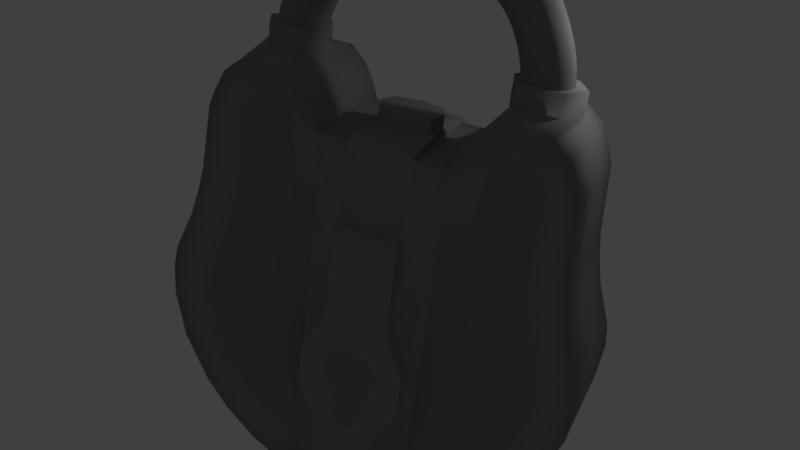 # Source: LockBronze.blend  (saved by Blender 2.79.0; exported with 4.5.12 LTS)
import bpy
from mathutils import Matrix  # noqa: F401  (used for matrix-valued properties, if any)

bpy.ops.wm.read_factory_settings(use_empty=True)
scene = bpy.context.scene
scene.name = 'Scene'

# ---- collections
col_collection_1 = bpy.data.collections.new('Collection 1'); scene.collection.children.link(col_collection_1)

# ---- materials (node trees are filled in below, after node groups)
mat_ironmaterial = bpy.data.materials.new('IronMaterial')
mat_ironmaterial.alpha_threshold = 0.0
mat_ironmaterial.use_transparent_shadow = False
mat_ironmaterial.diffuse_color = (0.2396, 0.2396, 0.2396, 1.0)
mat_ironmaterial.roughness = 0.5
mat_material = bpy.data.materials.new('Material')
mat_material.alpha_threshold = 0.0
mat_material.use_transparent_shadow = False
mat_material.roughness = 0.5
mat_material.line_color = (0.0, 0.0, 0.0, 1.0)
mat_material_001 = bpy.data.materials.new('Material.001')
mat_material_001.alpha_threshold = 0.0
mat_material_001.use_transparent_shadow = False
mat_material_001.roughness = 0.5
mat_bronze = bpy.data.materials.new('Bronze')
mat_bronze.alpha_threshold = 0.0
mat_bronze.use_transparent_shadow = False
mat_bronze.diffuse_color = (0.2883, 0.2883, 0.2883, 1.0)
mat_bronze.roughness = 0.5

# ---- material node trees
mat_material.use_nodes = True; mat_material.node_tree.nodes.clear()
_N = mat_material.node_tree.nodes; _L = mat_material.node_tree.links
n0 = _N.new('ShaderNodeOutputMaterial'); n0.name = 'Material Output'; n0.location = (300, 300)
n1 = _N.new('ShaderNodeBsdfPrincipled'); n1.name = 'Principled BSDF'; n1.location = (10, 300)
n1.width = 150
n1.subsurface_method = 'BURLEY'
n1.inputs[0].default_value = (0.5721, 0.3846, 0.08407, 1.0)
n1.inputs[1].default_value = 0.1296
n1.inputs[2].default_value = 0.0
n1.inputs[3].default_value = 1.45
n1.inputs[8].default_value = 1.0
n1.inputs[9].default_value = (1.0, 1.0, 1.0)
n1.inputs[10].default_value = 0.4
_L.new(n1.outputs[0], n0.inputs[0])
n0.is_active_output = True
mat_material_001.use_nodes = True; mat_material_001.node_tree.nodes.clear()
_N = mat_material_001.node_tree.nodes; _L = mat_material_001.node_tree.links
n0 = _N.new('ShaderNodeOutputMaterial'); n0.name = 'Material Output'; n0.location = (300, 300)
n1 = _N.new('ShaderNodeBsdfPrincipled'); n1.name = 'Principled BSDF'; n1.location = (10, 300)
n1.width = 150
n1.subsurface_method = 'BURLEY'
n1.inputs[0].default_value = (0.06778, 0.06778, 0.06778, 1.0)
n1.inputs[3].default_value = 1.45
n1.inputs[8].default_value = 1.0
n1.inputs[9].default_value = (2.3, 1.6, 2.0)
n1.inputs[10].default_value = 0.2222
_L.new(n1.outputs[0], n0.inputs[0])
n0.is_active_output = True

# ---- world
world_world = bpy.data.worlds.new('World'); scene.world = world_world
world_world.color = (0.05088, 0.05088, 0.05088)
world_world.use_sun_shadow = False
world_world.sun_shadow_jitter_overblur = 0.0
world_world.cycles.sampling_method = 'MANUAL'

# ---- cameras
cam_camera = bpy.data.cameras.new('Camera')
cam_camera.clip_end = 100.0
cam_camera.lens = 35.0
cam_camera.sensor_width = 32.0
cam_camera.sensor_height = 18.0
cam_camera.ortho_scale = 7.314
cam_camera.dof.focus_distance = 0.0
cam_camera.dof.aperture_fstop = 128.0

# ---- lights
light_lamp = bpy.data.lights.new('Lamp', 'POINT')
light_lamp.transmission_factor = 0.0
light_lamp.cutoff_distance = 30.0
light_lamp.energy = 100.0
light_lamp.shadow_buffer_clip_start = 1.001
light_lamp.shadow_soft_size = 0.1
light_lamp.shadow_maximum_resolution = 0.006
light_lamp.use_absolute_resolution = True

# ---- meshes
me_cylinder = bpy.data.meshes.new('Cylinder')
me_cylinder.from_pydata([(4.76, 0.3997, -0.1755), (5.403, 0.8154, 0.7112), (4.597, 0.3166, 0.1296), (4.761, 0.734, -0.1755), (4.973, 1.067, 0.6609), (4.599, 0.818, 0.1296), (5.051, 0.9003, -0.1755), (4.539, 0.3166, 0.6104), (5.033, 1.067, 0.1462), (5.34, 0.7323, -0.1755), (4.97, 0.06454, 0.6606), (5.466, 0.8154, 0.1626), (5.339, 0.398, -0.1755), (4.541, 0.818, 0.6106), (5.465, 0.314, 0.1626), (5.049, 0.2317, -0.1755), (5.401, 0.314, 0.711), (5.03, 0.06454, 0.146), (4.833, 0.06454, 1.077), (4.407, 0.3166, 0.997), (4.408, 0.818, 0.9973), (4.836, 1.067, 1.077), (5.262, 0.8154, 1.157), (5.26, 0.314, 1.157), (4.562, 1.067, 1.579), (4.952, 0.8154, 1.748), (4.951, 0.314, 1.747), (4.56, 0.06454, 1.577), (4.169, 0.3166, 1.408), (4.171, 0.818, 1.409), (4.176, 0.06454, 1.994), (3.819, 0.3166, 1.747), (3.82, 0.818, 1.748), (4.178, 1.067, 1.996), (4.535, 0.8154, 2.242), (4.534, 0.314, 2.241), (3.353, 0.818, 1.986), (3.6, 1.067, 2.316), (3.847, 0.8154, 2.691), (3.846, 0.314, 2.69), (3.599, 0.06454, 2.314), (3.352, 0.3166, 1.985), (2.966, 0.06454, 2.515), (2.897, 0.3166, 2.092), (2.897, 0.818, 2.094), (2.966, 1.067, 2.518), (3.036, 0.8154, 2.94), (3.036, 0.314, 2.939), (0.3117, 0.3997, -0.1755), (-0.3314, 0.8154, 0.7112), (0.4742, 0.3166, 0.1296), (0.3107, 0.734, -0.1755), (0.09889, 1.067, 0.6609), (0.4727, 0.818, 0.1296), (0.02065, 0.9003, -0.1755), (0.5321, 0.3166, 0.6104), (0.03832, 1.067, 0.1462), (-0.2684, 0.7323, -0.1755), (0.1019, 0.06454, 0.6606), (-0.3946, 0.8154, 0.1626), (-0.2674, 0.398, -0.1755), (0.5306, 0.818, 0.6106), (-0.3931, 0.314, 0.1626), (0.02264, 0.2317, -0.1755), (-0.3299, 0.314, 0.711), (0.04131, 0.06454, 0.146), (0.2389, 0.06454, 1.077), (0.6648, 0.3166, 0.997), (0.6633, 0.818, 0.9973), (0.2359, 1.067, 1.077), (-0.19, 0.8154, 1.157), (-0.1885, 0.314, 1.157), (0.5093, 1.067, 1.579), (0.1192, 0.8154, 1.748), (0.1205, 0.314, 1.747), (0.512, 0.06454, 1.577), (0.9022, 0.3166, 1.408), (0.9009, 0.818, 1.409), (0.8958, 0.06454, 1.994), (1.253, 0.3166, 1.747), (1.251, 0.818, 1.748), (0.8933, 1.067, 1.996), (0.5366, 0.8154, 2.242), (0.5378, 0.314, 2.241), (1.719, 0.818, 1.986), (1.471, 1.067, 2.316), (1.225, 0.8154, 2.691), (1.225, 0.314, 2.69), (1.473, 0.06454, 2.314), (1.719, 0.3166, 1.985), (2.106, 0.06454, 2.515), (2.175, 0.3166, 2.092), (2.175, 0.818, 2.094), (2.105, 1.067, 2.518), (2.036, 0.8154, 2.94), (2.036, 0.314, 2.939), (2.536, 0.3166, 2.1), (2.536, 0.818, 2.102), (2.536, 0.06454, 2.534), (2.536, 0.314, 2.969), (2.536, 1.067, 2.537), (2.536, 0.8154, 2.97), (4.76, 0.5668, -0.1755), (4.904, 0.3157, -0.1755), (4.647, 0.3373, -0.09926), (5.224, 1.004, 0.6903), (4.719, 0.128, 0.6313), (4.574, 0.3166, 0.4024), (4.778, 0.128, 0.1364), (4.526, 0.5675, 0.1269), (4.906, 0.8171, -0.1755), (4.648, 0.797, -0.09924), (4.721, 1.005, 0.6316), (4.576, 0.818, 0.4025), (4.78, 1.005, 0.1365), (5.195, 0.8163, -0.1755), (5.047, 1.026, -0.09511), (4.468, 0.5675, 0.6021), (5.009, 1.067, 0.4357), (5.286, 1.004, 0.1558), (5.339, 0.5651, -0.1755), (5.444, 0.7946, -0.091), (5.221, 0.1265, 0.69), (5.441, 0.8154, 0.4688), (5.538, 0.5645, 0.1653), (5.194, 0.3148, -0.1755), (5.443, 0.335, -0.09101), (5.474, 0.5645, 0.7195), (5.439, 0.314, 0.4687), (5.283, 0.1265, 0.1557), (5.044, 0.1063, -0.09514), (5.006, 0.06454, 0.4355), (4.584, 0.128, 1.03), (4.336, 0.5675, 0.9838), (4.486, 0.3166, 0.7949), (4.587, 1.005, 1.031), (4.488, 0.818, 0.7951), (5.084, 1.004, 1.124), (4.917, 1.067, 0.8616), (5.082, 0.1265, 1.124), (5.345, 0.8154, 0.9279), (5.332, 0.5645, 1.17), (5.344, 0.314, 0.9276), (4.914, 0.06454, 0.8612), (4.79, 1.004, 1.677), (5.017, 0.5645, 1.776), (4.301, 0.3166, 1.205), (4.788, 0.1265, 1.676), (4.303, 0.818, 1.206), (4.332, 0.128, 1.479), (4.72, 1.067, 1.314), (4.334, 1.005, 1.48), (5.136, 0.8154, 1.423), (4.105, 0.5675, 1.38), (5.134, 0.314, 1.422), (4.717, 0.06454, 1.314), (3.967, 0.128, 1.85), (3.76, 0.5675, 1.707), (4.009, 0.3166, 1.593), (3.97, 1.005, 1.851), (4.01, 0.818, 1.594), (4.387, 1.004, 2.139), (4.377, 1.067, 1.822), (4.384, 0.1265, 2.138), (4.742, 0.8154, 2.049), (4.594, 0.5645, 2.283), (4.741, 0.314, 2.048), (4.374, 0.06454, 1.82), (3.456, 1.005, 2.124), (3.744, 1.004, 2.508), (3.6, 0.3166, 1.876), (3.888, 0.5645, 2.745), (3.601, 0.818, 1.877), (3.743, 0.1265, 2.506), (3.931, 1.067, 2.145), (3.311, 0.5675, 1.931), (4.26, 0.8154, 2.458), (3.455, 0.128, 2.122), (4.259, 0.314, 2.457), (3.929, 0.06454, 2.143), (2.925, 0.128, 2.268), (2.885, 0.5675, 2.022), (3.107, 0.3166, 2.061), (2.926, 1.005, 2.271), (3.108, 0.818, 2.063), (3.007, 1.004, 2.764), (3.256, 1.067, 2.458), (3.007, 0.1265, 2.762), (3.403, 0.8154, 2.851), (3.047, 0.5645, 3.01), (3.402, 0.314, 2.85), (3.255, 0.06454, 2.455), (2.709, 0.3166, 2.098), (2.71, 0.818, 2.1), (2.728, 1.067, 2.532), (2.747, 0.8154, 2.963), (2.747, 0.314, 2.961), (2.728, 0.06454, 2.529), (0.3112, 0.5668, -0.1755), (0.1671, 0.3157, -0.1755), (0.4248, 0.3373, -0.09926), (-0.1523, 1.004, 0.6903), (0.3531, 0.128, 0.6313), (0.4974, 0.3166, 0.4024), (0.2941, 0.128, 0.1364), (0.5457, 0.5675, 0.1269), (0.1657, 0.8171, -0.1755), (0.4234, 0.797, -0.09924), (0.3505, 1.005, 0.6316), (0.496, 0.818, 0.4025), (0.2915, 1.005, 0.1365), (-0.1239, 0.8163, -0.1755), (0.02482, 1.026, -0.09511), (0.6032, 0.5675, 0.6021), (0.06255, 1.067, 0.4357), (-0.2144, 1.004, 0.1558), (-0.2679, 0.5651, -0.1755), (-0.3724, 0.7946, -0.091), (-0.1497, 0.1265, 0.69), (-0.3694, 0.8154, 0.4688), (-0.4661, 0.5645, 0.1653), (-0.1224, 0.3148, -0.1755), (-0.371, 0.335, -0.09101), (-0.4024, 0.5645, 0.7195), (-0.3679, 0.314, 0.4687), (-0.2118, 0.1265, 0.1557), (0.02756, 0.1063, -0.09514), (0.06553, 0.06454, 0.4355), (0.4876, 0.128, 1.03), (0.7351, 0.5675, 0.9838), (0.5855, 0.3166, 0.7949), (0.485, 1.005, 1.031), (0.584, 0.818, 0.7951), (-0.01277, 1.004, 1.124), (0.1543, 1.067, 0.8616), (-0.0102, 0.1265, 1.124), (-0.2738, 0.8154, 0.9279), (-0.2604, 0.5645, 1.17), (-0.2723, 0.314, 0.9276), (0.1573, 0.06454, 0.8612), (0.2815, 1.004, 1.677), (0.0547, 0.5645, 1.776), (0.7703, 0.3166, 1.205), (0.2839, 0.1265, 1.676), (0.7689, 0.818, 1.206), (0.7399, 0.128, 1.479), (0.3516, 1.067, 1.314), (0.7375, 1.005, 1.48), (-0.06423, 0.8154, 1.423), (0.9667, 0.5675, 1.38), (-0.0628, 0.314, 1.422), (0.3545, 0.06454, 1.314), (1.104, 0.128, 1.85), (1.311, 0.5675, 1.707), (1.062, 0.3166, 1.593), (1.102, 1.005, 1.851), (1.061, 0.818, 1.594), (0.685, 1.004, 2.139), (0.6947, 1.067, 1.822), (0.6872, 0.1265, 2.138), (0.3296, 0.8154, 2.049), (0.4776, 0.5645, 2.283), (0.3309, 0.314, 2.048), (0.6973, 0.06454, 1.82), (1.615, 1.005, 2.124), (1.327, 1.004, 2.508), (1.472, 0.3166, 1.876), (1.184, 0.5645, 2.745), (1.471, 0.818, 1.877), (1.329, 0.1265, 2.506), (1.14, 1.067, 2.145), (1.76, 0.5675, 1.931), (0.8112, 0.8154, 2.458), (1.617, 0.128, 2.122), (0.8123, 0.314, 2.457), (1.143, 0.06454, 2.143), (2.146, 0.128, 2.268), (2.186, 0.5675, 2.022), (1.964, 0.3166, 2.061), (2.146, 1.005, 2.271), (1.964, 0.818, 2.063), (2.065, 1.004, 2.764), (1.816, 1.067, 2.458), (2.065, 0.1265, 2.762), (1.669, 0.8154, 2.851), (2.024, 0.5645, 3.01), (1.669, 0.314, 2.85), (1.817, 0.06454, 2.455), (2.362, 0.3166, 2.098), (2.362, 0.818, 2.1), (2.343, 1.067, 2.532), (2.325, 0.8154, 2.963), (2.325, 0.314, 2.961), (2.344, 0.06454, 2.529), (2.536, 0.5675, 2.029), (2.536, 0.128, 2.281), (2.536, 1.005, 2.283), (2.536, 0.1265, 2.787), (2.536, 0.5645, 3.042), (2.536, 1.004, 2.79), (5.05, 0.566, -0.1755), (4.818, 0.1749, -0.09754), (4.754, 0.128, 0.4161), (4.593, 0.5673, -0.09994), (4.503, 0.5675, 0.3969), (4.82, 0.9584, -0.09752), (4.756, 1.005, 0.4163), (5.273, 0.9571, -0.09271), (5.261, 1.004, 0.4551), (5.498, 0.5646, -0.09032), (5.512, 0.5645, 0.4743), (5.27, 0.1736, -0.09273), (5.259, 0.1265, 0.4549), (4.664, 0.128, 0.8225), (4.415, 0.5675, 0.7839), (4.667, 1.005, 0.8229), (5.167, 1.004, 0.9003), (5.416, 0.5645, 0.9388), (5.165, 0.1265, 0.8999), (4.474, 0.128, 1.25), (4.233, 0.5675, 1.187), (4.477, 1.005, 1.251), (4.963, 1.004, 1.378), (5.205, 0.5645, 1.441), (4.96, 0.1265, 1.377), (4.161, 0.128, 1.688), (3.949, 0.5675, 1.556), (4.163, 1.005, 1.689), (4.59, 1.004, 1.954), (4.802, 0.5645, 2.086), (4.588, 0.1265, 1.953), (3.737, 0.128, 1.987), (3.545, 0.5675, 1.832), (3.739, 1.005, 1.989), (4.123, 1.004, 2.301), (4.315, 0.5645, 2.502), (4.121, 0.1265, 2.299), (3.169, 0.128, 2.225), (3.083, 0.5675, 1.996), (3.17, 1.005, 2.227), (3.342, 1.004, 2.687), (3.427, 0.5645, 2.916), (3.341, 0.1265, 2.685), (2.717, 0.128, 2.278), (2.706, 0.5675, 2.027), (2.717, 1.005, 2.28), (2.739, 1.004, 2.784), (2.75, 0.5645, 3.034), (2.739, 0.1265, 2.781), (0.02165, 0.566, -0.1755), (0.2534, 0.1749, -0.09754), (0.3177, 0.128, 0.4161), (0.4784, 0.5673, -0.09994), (0.5688, 0.5675, 0.3969), (0.2511, 0.9584, -0.09752), (0.3151, 1.005, 0.4163), (-0.2011, 0.9571, -0.09271), (-0.1896, 1.004, 0.4551), (-0.426, 0.5646, -0.09032), (-0.4407, 0.5645, 0.4743), (-0.1987, 0.1736, -0.09273), (-0.187, 0.1265, 0.4549), (0.4073, 0.128, 0.8225), (0.6562, 0.5675, 0.7839), (0.4047, 1.005, 0.8229), (-0.09565, 1.004, 0.9003), (-0.3445, 0.5645, 0.9388), (-0.09307, 0.1265, 0.8999), (0.5973, 0.128, 1.25), (0.839, 0.5675, 1.187), (0.5948, 1.005, 1.251), (0.1088, 1.004, 1.378), (-0.1329, 0.5645, 1.441), (0.1113, 0.1265, 1.377), (0.9104, 0.128, 1.688), (1.123, 0.5675, 1.556), (0.9082, 1.005, 1.689), (0.4815, 1.004, 1.954), (0.2693, 0.5645, 2.086), (0.4838, 0.1265, 1.953), (1.335, 0.128, 1.987), (1.526, 0.5675, 1.832), (1.333, 1.005, 1.989), (0.9482, 1.004, 2.301), (0.7568, 0.5645, 2.502), (0.9502, 0.1265, 2.299), (1.903, 0.128, 2.225), (1.988, 0.5675, 1.996), (1.902, 1.005, 2.227), (1.73, 1.004, 2.687), (1.644, 0.5645, 2.916), (1.731, 0.1265, 2.685), (2.354, 0.128, 2.278), (2.365, 0.5675, 2.027), (2.354, 1.005, 2.28), (2.333, 1.004, 2.784), (2.322, 0.5645, 3.034), (2.333, 0.1265, 2.781)], [], [(0, 102, 300, 103), (0, 103, 301, 104), (0, 104, 303, 102), (1, 127, 310, 123), (1, 123, 308, 105), (1, 105, 316, 140), (1, 140, 317, 127), (2, 104, 301, 108), (2, 108, 302, 107), (2, 107, 304, 109), (2, 109, 303, 104), (3, 110, 300, 102), (3, 102, 303, 111), (3, 111, 305, 110), (4, 105, 308, 118), (4, 118, 306, 112), (4, 112, 315, 138), (4, 138, 316, 105), (5, 111, 303, 109), (5, 109, 304, 113), (5, 113, 306, 114), (5, 114, 305, 111), (6, 115, 300, 110), (6, 110, 305, 116), (6, 116, 307, 115), (7, 117, 304, 107), (7, 107, 302, 106), (7, 106, 313, 134), (7, 134, 314, 117), (8, 116, 305, 114), (8, 114, 306, 118), (8, 118, 308, 119), (8, 119, 307, 116), (9, 120, 300, 115), (9, 115, 307, 121), (9, 121, 309, 120), (10, 106, 302, 131), (10, 131, 312, 122), (10, 122, 318, 143), (10, 143, 313, 106), (11, 121, 307, 119), (11, 119, 308, 123), (11, 123, 310, 124), (11, 124, 309, 121), (12, 125, 300, 120), (12, 120, 309, 126), (12, 126, 311, 125), (13, 112, 306, 113), (13, 113, 304, 117), (13, 117, 314, 136), (13, 136, 315, 112), (14, 126, 309, 124), (14, 124, 310, 128), (14, 128, 312, 129), (14, 129, 311, 126), (15, 103, 300, 125), (15, 125, 311, 130), (15, 130, 301, 103), (16, 122, 312, 128), (16, 128, 310, 127), (16, 127, 317, 142), (16, 142, 318, 122), (17, 130, 311, 129), (17, 129, 312, 131), (17, 131, 302, 108), (17, 108, 301, 130), (18, 132, 313, 143), (18, 143, 318, 139), (18, 139, 324, 155), (18, 155, 319, 132), (19, 133, 314, 134), (19, 134, 313, 132), (19, 132, 319, 146), (19, 146, 320, 133), (20, 135, 315, 136), (20, 136, 314, 133), (20, 133, 320, 148), (20, 148, 321, 135), (21, 137, 316, 138), (21, 138, 315, 135), (21, 135, 321, 150), (21, 150, 322, 137), (22, 141, 317, 140), (22, 140, 316, 137), (22, 137, 322, 152), (22, 152, 323, 141), (23, 139, 318, 142), (23, 142, 317, 141), (23, 141, 323, 154), (23, 154, 324, 139), (24, 144, 322, 150), (24, 150, 321, 151), (24, 151, 327, 162), (24, 162, 328, 144), (25, 145, 323, 152), (25, 152, 322, 144), (25, 144, 328, 164), (25, 164, 329, 145), (26, 147, 324, 154), (26, 154, 323, 145), (26, 145, 329, 166), (26, 166, 330, 147), (27, 149, 319, 155), (27, 155, 324, 147), (27, 147, 330, 167), (27, 167, 325, 149), (28, 153, 320, 146), (28, 146, 319, 149), (28, 149, 325, 158), (28, 158, 326, 153), (29, 151, 321, 148), (29, 148, 320, 153), (29, 153, 326, 160), (29, 160, 327, 151), (30, 156, 325, 167), (30, 167, 330, 163), (30, 163, 336, 179), (30, 179, 331, 156), (31, 157, 326, 158), (31, 158, 325, 156), (31, 156, 331, 170), (31, 170, 332, 157), (32, 159, 327, 160), (32, 160, 326, 157), (32, 157, 332, 172), (32, 172, 333, 159), (33, 161, 328, 162), (33, 162, 327, 159), (33, 159, 333, 174), (33, 174, 334, 161), (34, 165, 329, 164), (34, 164, 328, 161), (34, 161, 334, 176), (34, 176, 335, 165), (35, 163, 330, 166), (35, 166, 329, 165), (35, 165, 335, 178), (35, 178, 336, 163), (36, 168, 333, 172), (36, 172, 332, 175), (36, 175, 338, 184), (36, 184, 339, 168), (37, 169, 334, 174), (37, 174, 333, 168), (37, 168, 339, 186), (37, 186, 340, 169), (38, 171, 335, 176), (38, 176, 334, 169), (38, 169, 340, 188), (38, 188, 341, 171), (39, 173, 336, 178), (39, 178, 335, 171), (39, 171, 341, 190), (39, 190, 342, 173), (40, 177, 331, 179), (40, 179, 336, 173), (40, 173, 342, 191), (40, 191, 337, 177), (41, 175, 332, 170), (41, 170, 331, 177), (41, 177, 337, 182), (41, 182, 338, 175), (42, 180, 337, 191), (42, 191, 342, 187), (42, 187, 348, 197), (42, 197, 343, 180), (43, 181, 338, 182), (43, 182, 337, 180), (43, 180, 343, 192), (43, 192, 344, 181), (44, 183, 339, 184), (44, 184, 338, 181), (44, 181, 344, 193), (44, 193, 345, 183), (45, 185, 340, 186), (45, 186, 339, 183), (45, 183, 345, 194), (45, 194, 346, 185), (46, 189, 341, 188), (46, 188, 340, 185), (46, 185, 346, 195), (46, 195, 347, 189), (47, 187, 342, 190), (47, 190, 341, 189), (47, 189, 347, 196), (47, 196, 348, 187), (48, 199, 349, 198), (48, 198, 352, 200), (48, 200, 350, 199), (49, 219, 359, 223), (49, 223, 366, 236), (49, 236, 365, 201), (49, 201, 357, 219), (50, 204, 350, 200), (50, 200, 352, 205), (50, 205, 353, 203), (50, 203, 351, 204), (51, 198, 349, 206), (51, 206, 354, 207), (51, 207, 352, 198), (52, 214, 357, 201), (52, 201, 365, 234), (52, 234, 364, 208), (52, 208, 355, 214), (53, 205, 352, 207), (53, 207, 354, 210), (53, 210, 355, 209), (53, 209, 353, 205), (54, 206, 349, 211), (54, 211, 356, 212), (54, 212, 354, 206), (55, 203, 353, 213), (55, 213, 363, 230), (55, 230, 362, 202), (55, 202, 351, 203), (56, 210, 354, 212), (56, 212, 356, 215), (56, 215, 357, 214), (56, 214, 355, 210), (57, 211, 349, 216), (57, 216, 358, 217), (57, 217, 356, 211), (58, 227, 351, 202), (58, 202, 362, 239), (58, 239, 367, 218), (58, 218, 361, 227), (59, 215, 356, 217), (59, 217, 358, 220), (59, 220, 359, 219), (59, 219, 357, 215), (60, 216, 349, 221), (60, 221, 360, 222), (60, 222, 358, 216), (61, 209, 355, 208), (61, 208, 364, 232), (61, 232, 363, 213), (61, 213, 353, 209), (62, 220, 358, 222), (62, 222, 360, 225), (62, 225, 361, 224), (62, 224, 359, 220), (63, 221, 349, 199), (63, 199, 350, 226), (63, 226, 360, 221), (64, 224, 361, 218), (64, 218, 367, 238), (64, 238, 366, 223), (64, 223, 359, 224), (65, 225, 360, 226), (65, 226, 350, 204), (65, 204, 351, 227), (65, 227, 361, 225), (66, 239, 362, 228), (66, 228, 368, 251), (66, 251, 373, 235), (66, 235, 367, 239), (67, 230, 363, 229), (67, 229, 369, 242), (67, 242, 368, 228), (67, 228, 362, 230), (68, 232, 364, 231), (68, 231, 370, 244), (68, 244, 369, 229), (68, 229, 363, 232), (69, 234, 365, 233), (69, 233, 371, 246), (69, 246, 370, 231), (69, 231, 364, 234), (70, 236, 366, 237), (70, 237, 372, 248), (70, 248, 371, 233), (70, 233, 365, 236), (71, 238, 367, 235), (71, 235, 373, 250), (71, 250, 372, 237), (71, 237, 366, 238), (72, 246, 371, 240), (72, 240, 377, 258), (72, 258, 376, 247), (72, 247, 370, 246), (73, 248, 372, 241), (73, 241, 378, 260), (73, 260, 377, 240), (73, 240, 371, 248), (74, 250, 373, 243), (74, 243, 379, 262), (74, 262, 378, 241), (74, 241, 372, 250), (75, 251, 368, 245), (75, 245, 374, 263), (75, 263, 379, 243), (75, 243, 373, 251), (76, 242, 369, 249), (76, 249, 375, 254), (76, 254, 374, 245), (76, 245, 368, 242), (77, 244, 370, 247), (77, 247, 376, 256), (77, 256, 375, 249), (77, 249, 369, 244), (78, 263, 374, 252), (78, 252, 380, 275), (78, 275, 385, 259), (78, 259, 379, 263), (79, 254, 375, 253), (79, 253, 381, 266), (79, 266, 380, 252), (79, 252, 374, 254), (80, 256, 376, 255), (80, 255, 382, 268), (80, 268, 381, 253), (80, 253, 375, 256), (81, 258, 377, 257), (81, 257, 383, 270), (81, 270, 382, 255), (81, 255, 376, 258), (82, 260, 378, 261), (82, 261, 384, 272), (82, 272, 383, 257), (82, 257, 377, 260), (83, 262, 379, 259), (83, 259, 385, 274), (83, 274, 384, 261), (83, 261, 378, 262), (84, 268, 382, 264), (84, 264, 388, 280), (84, 280, 387, 271), (84, 271, 381, 268), (85, 270, 383, 265), (85, 265, 389, 282), (85, 282, 388, 264), (85, 264, 382, 270), (86, 272, 384, 267), (86, 267, 390, 284), (86, 284, 389, 265), (86, 265, 383, 272), (87, 274, 385, 269), (87, 269, 391, 286), (87, 286, 390, 267), (87, 267, 384, 274), (88, 275, 380, 273), (88, 273, 386, 287), (88, 287, 391, 269), (88, 269, 385, 275), (89, 266, 381, 271), (89, 271, 387, 278), (89, 278, 386, 273), (89, 273, 380, 266), (90, 287, 386, 276), (90, 276, 392, 293), (90, 293, 397, 283), (90, 283, 391, 287), (91, 278, 387, 277), (91, 277, 393, 288), (91, 288, 392, 276), (91, 276, 386, 278), (92, 280, 388, 279), (92, 279, 394, 289), (92, 289, 393, 277), (92, 277, 387, 280), (93, 282, 389, 281), (93, 281, 395, 290), (93, 290, 394, 279), (93, 279, 388, 282), (94, 284, 390, 285), (94, 285, 396, 291), (94, 291, 395, 281), (94, 281, 389, 284), (95, 286, 391, 283), (95, 283, 397, 292), (95, 292, 396, 285), (95, 285, 390, 286), (96, 192, 343, 295), (96, 295, 392, 288), (96, 288, 393, 294), (96, 294, 344, 192), (97, 193, 344, 294), (97, 294, 393, 289), (97, 289, 394, 296), (97, 296, 345, 193), (98, 197, 348, 297), (98, 297, 397, 293), (98, 293, 392, 295), (98, 295, 343, 197), (99, 196, 347, 298), (99, 298, 396, 292), (99, 292, 397, 297), (99, 297, 348, 196), (100, 194, 345, 296), (100, 296, 394, 290), (100, 290, 395, 299), (100, 299, 346, 194), (101, 195, 346, 299), (101, 299, 395, 291), (101, 291, 396, 298), (101, 298, 347, 195)])
me_cylinder.polygons.foreach_set('use_smooth', [True] * 396)
me_cylinder.materials.append(mat_ironmaterial)
me_cylinder.use_remesh_preserve_volume = False
me_cylinder.use_remesh_preserve_attributes = False
me_cylinder.use_mirror_vertex_groups = False
me_cylinder.update()
me_cube = bpy.data.meshes.new('Cube')
me_cube.from_pydata([(1.324, 1.54, -4.556), (1.324, -0.813, -4.556), (2.802, -0.813, 3.23), (2.802, 1.54, 3.23), (1.324, 1.54, 1.62), (1.324, -0.813, 1.62), (2.287, 1.54, 3.225), (2.287, -0.813, 3.225), (1.324, 1.54, 2.817), (1.324, -1.04, 2.817), (2.097, -0.813, 3.087), (2.097, 1.54, 3.087), (1.845, 1.54, 1.724), (1.845, -0.813, 1.724), (1.964, 1.54, 2.817), (1.964, -0.813, 2.817), (0.6745, -1.039, -0.8591), (2.977, -0.813, 3.066), (2.977, 1.54, 3.066), (3.093, -0.813, 2.762), (3.093, 1.54, 2.762), (3.093, -0.813, 1.408), (3.093, 1.54, 1.408), (3.126, -0.813, 0.9635), (3.126, 1.54, 0.9635), (3.29, -0.813, 0.2809), (3.29, 1.54, 0.2809), (3.595, -0.813, -0.6598), (3.595, 1.54, -0.6598), (3.694, -0.813, -1.051), (3.694, 1.54, -1.051), (3.709, -0.813, -1.691), (3.709, 1.54, -1.691), (3.548, -0.813, -2.371), (3.548, 1.54, -2.371), (3.177, -0.813, -3.175), (3.177, 1.54, -3.175), (2.661, -0.813, -3.804), (2.661, 1.54, -3.804), (2.113, -0.813, -4.205), (2.113, 1.54, -4.205), (1.324, 1.54, -5.29), (1.324, -1.04, -5.29), (2.251, 1.54, -4.876), (2.251, -1.04, -4.876), (3.006, 1.54, -4.336), (3.006, -1.04, -4.336), (3.551, 1.54, -3.772), (3.551, -1.04, -3.772), (4.161, 1.54, -2.818), (4.161, -1.04, -2.818), (4.465, 1.54, -1.809), (4.465, -1.04, -1.809), (4.5, 1.54, -1.108), (4.5, -1.04, -1.108), (0.662, 1.54, 1.191), (0.662, -1.04, 1.191), (0.662, 1.54, 2.817), (0.662, -1.04, 2.817), (0.6622, 1.54, -5.576), (0.6622, -1.04, -5.576), (0.6666, 1.54, -4.556), (0.6666, -1.04, -4.556), (0.6658, 1.54, 1.193), (0.6658, -1.04, 1.193), (0.6658, 1.54, 2.817), (0.6658, -1.04, 2.817), (0.6638, 1.54, -5.429), (0.6638, -1.04, -5.429), (4.43, 1.54, -0.6334), (4.43, -1.04, -0.6334), (4.073, 1.54, 0.2811), (4.073, -1.04, 0.2811), (3.915, 1.54, 0.9029), (3.915, -1.04, 0.9029), (3.827, 1.54, 1.371), (3.827, -1.04, 1.371), (3.712, 1.54, 2.757), (3.712, -1.04, 2.757), (3.602, 1.54, 3.074), (3.602, -1.04, 3.074), (1.456, 1.54, 3.161), (1.456, -1.04, 3.161), (1.685, 1.54, 3.542), (1.685, -1.04, 3.542), (3.389, 1.54, 3.536), (3.389, -1.04, 3.536), (2.609, 1.54, 3.288), (2.48, 1.54, 3.288), (2.48, -0.813, 3.288), (2.609, -0.813, 3.288), (2.04, -1.04, 3.845), (3.027, -1.04, 3.842), (2.04, 1.537, 3.845), (3.027, 1.537, 3.842), (0.662, 1.54, 2.913), (0.662, -1.04, 2.913), (0.5374, 0.5912, 3.324), (0.5382, 0.6431, 3.039), (0.6652, 0.2561, 3.324), (0.6649, 0.2561, 3.039), (0.5374, -0.07902, 3.324), (0.5382, -0.1309, 3.039), (0.662, 0.2502, 2.817), (0.6658, 0.2502, 2.817), (0.662, 0.2502, 2.913), (2.146, -0.2949, 4.01), (2.921, -0.295, 4.007), (2.146, 0.7917, 4.01), (2.921, 0.7918, 4.007), (2.251, 0.2502, -4.876), (3.006, 0.2502, -4.336), (3.551, 0.2502, -3.772), (4.161, 0.2502, -2.818), (4.465, 0.2502, -1.809), (4.5, 0.2502, -1.108), (4.43, 0.2502, -0.6334), (4.073, 0.2502, 0.2811), (3.915, 0.2502, 0.9029), (3.827, 0.2502, 1.371), (3.712, 0.2502, 2.757), (3.602, 0.2502, 3.074), (1.456, 0.2502, 3.161), (1.685, 0.2502, 3.542), (3.389, 0.2502, 3.536), (3.205, 0.2484, 3.8), (1.86, 0.2484, 3.804), (3.222, 0.2484, 4.008), (1.845, 0.2484, 4.011), (2.146, -0.2949, 4.434), (2.921, -0.295, 4.431), (2.146, 0.7917, 4.434), (2.921, 0.7918, 4.431), (3.222, 0.2484, 4.432), (1.845, 0.2484, 4.435), (0.662, -1.242, -4.556), (0.662, -1.242, 1.191), (0.6622, -1.242, -5.576), (0.6666, -1.242, -4.556), (0.6658, -1.242, 1.193), (0.6638, -1.242, -5.429), (0.662, 1.742, -4.556), (0.662, 1.742, 1.191), (0.6622, 1.742, -5.576), (0.6666, 1.742, -4.556), (0.6658, 1.742, 1.193), (0.6638, 1.742, -5.429), (0.6691, -1.255, -0.8601), (0.6745, -1.255, -0.8591), (0.6748, -1.041, -3.513), (0.6691, -1.255, -3.513), (0.6748, -1.255, -3.513), (1.133, -1.041, -1.744), (1.133, -1.041, -2.628), (1.127, -1.255, -1.744), (1.127, -1.255, -2.629), (1.133, -1.255, -1.744), (1.133, -1.255, -2.628), (-1.324, 1.54, -4.556), (-1.324, -0.813, -4.556), (-2.802, -0.813, 3.23), (-2.802, 1.54, 3.23), (-1.324, 1.54, 1.62), (-1.324, -0.813, 1.62), (-2.287, 1.54, 3.225), (-2.287, -0.813, 3.225), (-1.324, 1.54, 2.817), (-1.324, -1.04, 2.817), (-2.097, -0.813, 3.087), (-2.097, 1.54, 3.087), (-1.845, 1.54, 1.724), (-1.845, -0.813, 1.724), (-1.964, 1.54, 2.817), (-1.964, -0.813, 2.817), (-0.6745, -1.039, -0.8591), (4.383e-07, 1.742, -4.556), (4.383e-07, 1.54, 1.191), (4.383e-07, -1.04, 1.191), (4.383e-07, 1.54, 2.817), (4.383e-07, -1.04, 2.817), (-2.977, -0.813, 3.066), (-2.977, 1.54, 3.066), (-3.093, -0.813, 2.762), (-3.093, 1.54, 2.762), (-3.093, -0.813, 1.408), (-3.093, 1.54, 1.408), (-3.126, -0.813, 0.9635), (-3.126, 1.54, 0.9635), (-3.29, -0.813, 0.2809), (-3.29, 1.54, 0.2809), (-3.595, -0.813, -0.6598), (-3.595, 1.54, -0.6598), (-3.694, -0.813, -1.051), (-3.694, 1.54, -1.051), (-3.709, -0.813, -1.691), (-3.709, 1.54, -1.691), (-3.548, -0.813, -2.371), (-3.548, 1.54, -2.371), (-3.177, -0.813, -3.175), (-3.177, 1.54, -3.175), (-2.661, -0.813, -3.804), (-2.661, 1.54, -3.804), (-2.113, -0.813, -4.205), (-2.113, 1.54, -4.205), (-1.324, 1.54, -5.29), (-1.324, -1.04, -5.29), (4.383e-07, 1.54, -5.573), (4.383e-07, -1.04, -5.573), (-2.251, 1.54, -4.876), (-2.251, -1.04, -4.876), (-3.006, 1.54, -4.336), (-3.006, -1.04, -4.336), (-3.551, 1.54, -3.772), (-3.551, -1.04, -3.772), (-4.161, 1.54, -2.818), (-4.161, -1.04, -2.818), (-4.465, 1.54, -1.809), (-4.465, -1.04, -1.809), (-4.5, 1.54, -1.108), (-4.5, -1.04, -1.108), (4.383e-07, -1.255, -0.8601), (4.383e-07, 1.742, 1.191), (-0.662, 1.54, 1.191), (-0.662, -1.04, 1.191), (-0.662, 1.54, 2.817), (-0.662, -1.04, 2.817), (-0.6622, 1.54, -5.576), (-0.6622, -1.04, -5.576), (-0.6666, 1.54, -4.556), (-0.6666, -1.04, -4.556), (-0.6658, 1.54, 1.193), (-0.6658, -1.04, 1.193), (-0.6658, 1.54, 2.817), (-0.6658, -1.04, 2.817), (-0.6638, 1.54, -5.429), (-0.6638, -1.04, -5.429), (-4.43, 1.54, -0.6334), (-4.43, -1.04, -0.6334), (-4.073, 1.54, 0.2811), (-4.073, -1.04, 0.2811), (-3.915, 1.54, 0.9029), (-3.915, -1.04, 0.9029), (-3.827, 1.54, 1.371), (-3.827, -1.04, 1.371), (-3.712, 1.54, 2.757), (-3.712, -1.04, 2.757), (-3.602, 1.54, 3.074), (-3.602, -1.04, 3.074), (-1.456, 1.54, 3.161), (-1.456, -1.04, 3.161), (-1.685, 1.54, 3.542), (-1.685, -1.04, 3.542), (-3.389, 1.54, 3.536), (-3.389, -1.04, 3.536), (-2.609, 1.54, 3.288), (-2.48, 1.54, 3.288), (-2.48, -0.813, 3.288), (-2.609, -0.813, 3.288), (-2.04, -1.04, 3.845), (-3.027, -1.04, 3.842), (-2.04, 1.537, 3.845), (-3.027, 1.537, 3.842), (-0.662, 1.54, 2.913), (4.383e-07, 1.54, 2.913), (-0.662, -1.04, 2.913), (4.383e-07, -1.04, 2.913), (-0.5374, 0.5912, 3.324), (-0.5382, 0.6431, 3.039), (-0.6652, 0.2561, 3.324), (-0.6649, 0.2561, 3.039), (-0.5374, -0.07902, 3.324), (-0.5382, -0.1309, 3.039), (4.383e-07, -0.2178, 3.324), (4.383e-07, -0.2912, 3.039), (4.383e-07, 0.7301, 3.324), (4.383e-07, 0.8034, 3.039), (-0.662, 0.2502, 2.817), (-0.6658, 0.2502, 2.817), (4.383e-07, 0.2502, 2.913), (-0.662, 0.2502, 2.913), (-2.146, -0.2949, 4.01), (-2.921, -0.295, 4.007), (-2.146, 0.7917, 4.01), (-2.921, 0.7918, 4.007), (-2.251, 0.2502, -4.876), (-3.006, 0.2502, -4.336), (-3.551, 0.2502, -3.772), (-4.161, 0.2502, -2.818), (-4.465, 0.2502, -1.809), (-4.5, 0.2502, -1.108), (-4.43, 0.2502, -0.6334), (-4.073, 0.2502, 0.2811), (-3.915, 0.2502, 0.9029), (-3.827, 0.2502, 1.371), (-3.712, 0.2502, 2.757), (-3.602, 0.2502, 3.074), (-1.456, 0.2502, 3.161), (-1.685, 0.2502, 3.542), (-3.389, 0.2502, 3.536), (-3.205, 0.2484, 3.8), (-1.86, 0.2484, 3.804), (-3.222, 0.2484, 4.008), (-1.845, 0.2484, 4.011), (-2.146, -0.2949, 4.434), (-2.921, -0.295, 4.431), (-2.146, 0.7917, 4.434), (-2.921, 0.7918, 4.431), (-3.222, 0.2484, 4.432), (-1.845, 0.2484, 4.435), (4.383e-07, -1.242, -4.556), (4.383e-07, -1.242, 1.191), (4.383e-07, -1.242, -5.573), (-0.662, -1.242, -4.556), (-0.662, -1.242, 1.191), (-0.6622, -1.242, -5.576), (-0.6666, -1.242, -4.556), (-0.6658, -1.242, 1.193), (-0.6638, -1.242, -5.429), (4.383e-07, 1.742, -5.573), (-0.662, 1.742, -4.556), (-0.662, 1.742, 1.191), (-0.6622, 1.742, -5.576), (-0.6666, 1.742, -4.556), (-0.6658, 1.742, 1.193), (-0.6638, 1.742, -5.429), (-0.6691, -1.255, -0.8601), (-0.6745, -1.255, -0.8591), (-0.6748, -1.041, -3.513), (4.383e-07, -1.255, -3.513), (-0.6691, -1.255, -3.513), (-0.6748, -1.255, -3.513), (-1.133, -1.041, -1.744), (-1.133, -1.041, -2.628), (4.383e-07, -1.255, -1.744), (4.383e-07, -1.255, -2.629), (-1.127, -1.255, -1.744), (-1.127, -1.255, -2.629), (-1.133, -1.255, -1.744), (-1.133, -1.255, -2.628), (0.2771, -1.257, -1.767), (-0.2771, -1.257, -1.767), (-0.2771, -1.257, -2.272), (0.2771, -1.257, -2.272), (-0.1669, -1.257, -2.969), (0.1669, -1.257, -2.969), (0.1981, -1.257, -2.581), (-0.1981, -1.257, -2.581), (-0.5541, -1.257, -2.225), (0.2335, -1.257, -2.486), (0.5541, -1.257, -1.814), (-0.2295, -1.257, -1.493), (-0.5541, -1.257, -1.814), (-0.2335, -1.257, -2.486), (0.5541, -1.257, -2.225), (0.2295, -1.257, -1.493), (4.383e-07, -1.258, -1.744), (4.383e-07, -1.258, -2.295), (-0.3008, -1.258, -1.998), (0.3008, -1.258, -1.998), (0.1671, -1.257, -3.321), (-0.1671, -1.257, -3.321), (-0.3337, -1.257, -2.921), (4.383e-07, -1.257, -2.628), (0.3961, -1.257, -2.487), (-0.3961, -1.257, -2.487), (4.383e-07, -1.257, -2.993), (0.3337, -1.257, -2.921), (0.1745, -1.257, -2.696), (-0.1745, -1.257, -2.696), (-0.4671, -1.257, -2.404), (0.4671, -1.257, -2.404), (-0.4254, -1.257, -1.621), (0.4254, -1.257, -1.621), (-0.6016, -1.257, -1.998), (4.383e-07, -1.257, -2.527), (0.6016, -1.257, -1.998), (4.383e-07, -1.257, -1.446), (4.383e-07, -1.258, -1.998), (-0.2923, -1.257, -3.221), (0.2923, -1.257, -3.221), (4.383e-07, -1.257, -3.321), (-0.3491, -1.257, -2.613), (4.383e-07, -1.257, -2.737), (0.3491, -1.257, -2.613), (4.383e-07, 0.2502, 3.322), (1.324, 0.2502, -5.29), (4.383e-07, 0.2502, -5.573), (0.6622, 0.2502, -5.576), (0.6638, 0.2502, -5.429), (-1.324, 0.2502, -5.29), (-0.6622, 0.2502, -5.576), (-0.6638, 0.2502, -5.429)], [(278, 384)], [(24, 26, 25, 23), (22, 24, 23, 21), (0, 4, 5, 1), (20, 22, 21, 19), (18, 20, 19, 17), (3, 2, 17, 18), (87, 90, 2, 3), (11, 10, 7, 6), (64, 5, 9, 66), (4, 8, 14, 12), (13, 12, 14, 15), (8, 9, 15, 14), (5, 4, 12, 13), (9, 5, 13, 15), (14, 15, 10, 11), (55, 176, 178, 57), (179, 58, 96, 265), (55, 63, 145, 142), (60, 68, 140, 137), (68, 62, 138, 140), (26, 28, 27, 25), (28, 30, 29, 27), (30, 32, 31, 29), (32, 34, 33, 31), (34, 36, 35, 33), (36, 38, 37, 35), (38, 40, 39, 37), (40, 39, 1, 0), (387, 60, 207, 386), (61, 0, 41, 67), (0, 1, 42, 385, 41), (110, 111, 46, 44), (111, 112, 48, 46), (35, 48, 50, 33), (112, 47, 49, 113), (113, 114, 52, 50), (385, 41, 43, 110), (204, 389, 284, 208), (37, 39, 44, 46), (35, 37, 46, 48), (40, 38, 45, 43), (38, 36, 47, 45), (31, 33, 50, 52), (34, 49, 47, 36), (34, 32, 51, 49), (114, 115, 54, 52), (29, 31, 52, 54), (32, 30, 53, 51), (63, 61, 144, 145), (388, 68, 60, 387), (207, 60, 137, 311), (56, 177, 310, 136), (67, 59, 143, 146), (104, 103, 58, 66), (63, 55, 57, 65), (177, 56, 58, 179), (4, 63, 65, 8), (8, 65, 104, 66, 9), (4, 0, 61, 63), (1, 5, 64, 16, 152, 153, 149, 62), (1, 62, 68, 42), (385, 42, 68, 388), (61, 67, 146, 144), (56, 64, 66, 58), (115, 116, 70, 54), (116, 117, 72, 70), (27, 29, 54, 70), (30, 28, 69, 53), (25, 27, 70, 72), (28, 26, 71, 69), (117, 118, 74, 72), (23, 25, 72, 74), (26, 24, 73, 71), (118, 119, 76, 74), (21, 23, 74, 76), (24, 22, 75, 73), (119, 120, 78, 76), (19, 21, 76, 78), (22, 20, 77, 75), (120, 121, 80, 78), (17, 19, 78, 80), (20, 18, 79, 77), (8, 9, 82, 122, 81), (82, 9, 15, 10), (248, 166, 172, 169), (122, 82, 84, 123), (7, 84, 82, 10), (121, 79, 85, 124), (17, 80, 86, 2), (89, 91, 84, 7), (2, 86, 92, 90), (90, 92, 91, 89), (6, 7, 89, 88), (88, 89, 90, 87), (11, 81, 83, 6), (3, 85, 79, 18), (125, 94, 109, 127), (123, 126, 93, 83), (124, 125, 92, 86), (87, 94, 85, 3), (88, 6, 83, 93), (87, 88, 93, 94), (1, 39, 37, 35, 33, 31, 29, 27, 25, 23, 21, 19, 17, 2, 90, 89, 7, 10, 15, 13, 5), (40, 0, 4, 12, 14, 11, 6, 88, 87, 3, 18, 20, 22, 24, 26, 28, 30, 32, 34, 36, 38), (105, 278, 265, 96), (103, 57, 95, 105), (57, 178, 263, 95), (275, 274, 97, 98), (98, 97, 99, 100), (100, 99, 101, 102), (102, 101, 272, 273), (58, 103, 105, 96), (95, 263, 278, 105), (65, 57, 103, 104), (273, 102, 96, 265), (100, 105, 96, 102), (105, 100, 98, 95), (98, 95, 263, 275), (91, 92, 107, 106), (126, 91, 106, 128), (94, 93, 108, 109), (93, 126, 128, 108), (107, 127, 133, 130), (85, 94, 125, 124), (84, 91, 126, 123), (92, 125, 127, 107), (80, 121, 124, 86), (81, 122, 123, 83), (77, 79, 121, 120), (75, 77, 120, 119), (73, 75, 119, 118), (71, 73, 118, 117), (69, 71, 117, 116), (53, 69, 116, 115), (51, 53, 115, 114), (49, 51, 114, 113), (48, 112, 113, 50), (45, 47, 112, 111), (43, 45, 111, 110), (130, 133, 132, 131, 134, 129), (128, 106, 129, 134), (109, 108, 131, 132), (108, 128, 134, 131), (127, 109, 132, 133), (106, 107, 130, 129), (147, 136, 310, 220), (135, 309, 311, 137), (138, 135, 137, 140), (148, 139, 136, 147), (16, 64, 139, 148), (64, 56, 136, 139), (142, 141, 175, 221), (175, 141, 143, 318), (145, 144, 141, 142), (141, 144, 146, 143), (176, 55, 142, 221), (59, 206, 318, 143), (152, 16, 148, 156), (156, 148, 147, 154), (154, 147, 220, 333), (135, 150, 328, 309), (138, 151, 150, 135), (62, 149, 151, 138), (150, 155, 334, 328), (155, 154, 333, 334), (151, 157, 155, 150), (157, 156, 154, 155), (149, 153, 157, 151), (153, 152, 156, 157), (187, 186, 188, 189), (185, 184, 186, 187), (158, 159, 163, 162), (183, 182, 184, 185), (181, 180, 182, 183), (161, 181, 180, 160), (254, 161, 160, 257), (169, 164, 165, 168), (231, 233, 167, 163), (162, 170, 172, 166), (171, 173, 172, 170), (166, 172, 173, 167), (163, 171, 170, 162), (167, 173, 171, 163), (172, 169, 168, 173), (222, 224, 178, 176), (179, 265, 264, 225), (222, 320, 323, 230), (227, 314, 317, 235), (235, 317, 315, 229), (189, 188, 190, 191), (191, 190, 192, 193), (193, 192, 194, 195), (195, 194, 196, 197), (197, 196, 198, 199), (199, 198, 200, 201), (201, 200, 202, 203), (203, 158, 159, 202), (390, 386, 207, 227), (228, 234, 204, 158), (158, 204, 389, 205, 159), (284, 209, 211, 285), (285, 211, 213, 286), (198, 196, 215, 213), (286, 287, 214, 212), (287, 215, 217, 288), (1, 42, 44, 39), (205, 159, 202, 209), (200, 211, 209, 202), (198, 213, 211, 200), (203, 208, 210, 201), (201, 210, 212, 199), (194, 217, 215, 196), (197, 199, 212, 214), (197, 214, 216, 195), (288, 217, 219, 289), (192, 219, 217, 194), (195, 216, 218, 193), (230, 323, 322, 228), (391, 390, 227, 235), (207, 311, 314, 227), (223, 313, 310, 177), (234, 324, 321, 226), (277, 233, 225, 276), (230, 232, 224, 222), (177, 179, 225, 223), (162, 166, 232, 230), (166, 167, 233, 277, 232), (162, 230, 228, 158), (159, 229, 327, 332, 331, 174, 231, 163), (159, 205, 235, 229), (389, 391, 235, 205), (228, 322, 324, 234), (223, 225, 233, 231), (289, 219, 237, 290), (290, 237, 239, 291), (190, 237, 219, 192), (193, 218, 236, 191), (188, 239, 237, 190), (191, 236, 238, 189), (291, 239, 241, 292), (186, 241, 239, 188), (189, 238, 240, 187), (292, 241, 243, 293), (184, 243, 241, 186), (187, 240, 242, 185), (293, 243, 245, 294), (182, 245, 243, 184), (185, 242, 244, 183), (294, 245, 247, 295), (180, 247, 245, 182), (183, 244, 246, 181), (166, 248, 296, 249, 167), (167, 249, 168, 173), (8, 81, 11, 14), (296, 297, 251, 249), (165, 168, 249, 251), (295, 298, 252, 246), (180, 160, 253, 247), (256, 165, 251, 258), (160, 257, 259, 253), (257, 256, 258, 259), (164, 255, 256, 165), (255, 254, 257, 256), (169, 164, 250, 248), (161, 181, 246, 252), (299, 301, 283, 261), (297, 250, 260, 300), (298, 253, 259, 299), (254, 161, 252, 261), (255, 260, 250, 164), (254, 261, 260, 255), (159, 163, 171, 173, 168, 165, 256, 257, 160, 180, 182, 184, 186, 188, 190, 192, 194, 196, 198, 200, 202), (203, 201, 199, 197, 195, 193, 191, 189, 187, 185, 183, 181, 161, 254, 255, 164, 169, 172, 170, 162, 158), (279, 264, 265, 278), (276, 279, 262, 224), (224, 262, 263, 178), (275, 267, 266, 274), (267, 269, 268, 266), (269, 271, 270, 268), (271, 273, 272, 270), (225, 264, 279, 276), (262, 279, 278, 263), (232, 277, 276, 224), (273, 265, 264, 271), (269, 271, 264, 279), (279, 262, 267, 269), (267, 275, 263, 262), (258, 280, 281, 259), (300, 302, 280, 258), (261, 283, 282, 260), (260, 282, 302, 300), (281, 304, 307, 301), (252, 298, 299, 261), (251, 297, 300, 258), (259, 281, 301, 299), (247, 253, 298, 295), (248, 250, 297, 296), (244, 294, 295, 246), (242, 293, 294, 244), (240, 292, 293, 242), (238, 291, 292, 240), (236, 290, 291, 238), (218, 289, 290, 236), (216, 288, 289, 218), (214, 287, 288, 216), (213, 215, 287, 286), (210, 285, 286, 212), (208, 284, 285, 210), (304, 303, 308, 305, 306, 307), (302, 308, 303, 280), (283, 306, 305, 282), (282, 305, 308, 302), (301, 307, 306, 283), (280, 303, 304, 281), (325, 220, 310, 313), (312, 314, 311, 309), (315, 317, 314, 312), (326, 325, 313, 316), (174, 326, 316, 231), (231, 316, 313, 223), (320, 221, 175, 319), (175, 318, 321, 319), (323, 320, 319, 322), (319, 321, 324, 322), (176, 221, 320, 222), (226, 321, 318, 206), (331, 337, 326, 174), (337, 335, 325, 326), (335, 333, 220, 325), (312, 309, 328, 329), (315, 312, 329, 330), (229, 315, 330, 327), (329, 328, 334, 336), (336, 334, 333, 335), (330, 329, 336, 338), (338, 336, 335, 337), (327, 330, 338, 332), (332, 338, 337, 331), (339, 355, 377, 358), (339, 358, 375, 349), (339, 349, 372, 354), (339, 354, 376, 355), (340, 351, 373, 357), (340, 357, 377, 355), (340, 355, 376, 350), (340, 350, 371, 351), (341, 347, 369, 352), (341, 352, 374, 356), (341, 356, 377, 357), (341, 357, 373, 347), (342, 356, 374, 348), (342, 348, 370, 353), (342, 353, 375, 358), (342, 358, 377, 356), (343, 365, 382, 368), (343, 368, 381, 361), (343, 361, 378, 360), (343, 360, 380, 365), (344, 366, 383, 367), (344, 367, 382, 365), (344, 365, 380, 359), (344, 359, 379, 366), (345, 363, 370, 348), (345, 348, 374, 362), (345, 362, 382, 367), (345, 367, 383, 363), (346, 362, 374, 352), (346, 352, 369, 364), (346, 364, 381, 368), (346, 368, 382, 362), (266, 268, 384, 274), (97, 274, 384, 99), (268, 270, 272, 384), (99, 384, 272, 101), (204, 234, 391, 389), (234, 226, 390, 391), (226, 206, 386, 390), (41, 385, 388, 67), (67, 388, 387, 59), (59, 387, 386, 206), (158, 204, 208, 203), (41, 0, 40, 43), (389, 205, 209, 284), (42, 385, 110, 44)])
me_cube.polygons.foreach_set('use_smooth', [1, 1, 1, 1, 1, 1, 1, 1, 1, 1, 1, 1, 1, 1, 1, 1, 1, 1, 1, 1, 1, 1, 1, 1, 1, 1, 1, 1, 1, 1, 1, 1, 1, 1, 1, 1, 1, 1, 1, 1, 1, 1, 1, 1, 1, 1, 1, 1, 1, 1, 1, 1, 1, 1, 1, 1, 1, 1, 1, 1, 1, 1, 1, 1, 1, 1, 1, 1, 1, 1, 1, 1, 1, 1, 1, 1, 1, 1, 1, 1, 1, 1, 1, 1, 1, 1, 1, 1, 1, 1, 1, 1, 1, 1, 1, 1, 1, 1, 1, 1, 1, 1, 0, 0, 1, 1, 1, 0, 0, 0, 0, 1, 1, 1, 0, 0, 0, 0, 1, 1, 1, 1, 1, 1, 1, 1, 1, 1, 1, 1, 1, 1, 1, 1, 1, 1, 1, 1, 1, 1, 1, 1, 1, 1, 1, 1, 1, 1, 1, 1, 1, 1, 1, 1, 1, 1, 1, 1, 1, 1, 1, 1, 1, 1, 1, 1, 1, 1, 1, 1, 1, 1, 1, 1, 1, 1, 1, 1, 1, 1, 1, 1, 1, 1, 1, 1, 1, 1, 1, 1, 1, 1, 1, 1, 1, 1, 1, 1, 1, 1, 1, 1, 1, 1, 1, 1, 1, 1, 1, 1, 1, 1, 1, 1, 1, 1, 1, 1, 1, 1, 1, 1, 1, 1, 1, 1, 1, 1, 1, 1, 1, 1, 1, 1, 1, 1, 1, 1, 1, 1, 1, 1, 1, 1, 1, 1, 1, 1, 1, 1, 1, 1, 1, 1, 1, 1, 1, 1, 1, 1, 1, 1, 1, 1, 1, 1, 1, 1, 1, 1, 1, 0, 0, 1, 1, 1, 0, 0, 0, 0, 1, 1, 1, 0, 0, 0, 0, 1, 1, 1, 1, 1, 1, 1, 1, 1, 1, 1, 1, 1, 1, 1, 1, 1, 1, 1, 1, 1, 1, 1, 1, 1, 1, 1, 1, 1, 1, 1, 1, 1, 1, 1, 1, 1, 1, 1, 1, 1, 1, 1, 1, 1, 1, 1, 1, 1, 1, 1, 0, 0, 0, 0, 0, 0, 0, 0, 0, 0, 0, 0, 0, 0, 0, 0, 0, 0, 0, 0, 0, 0, 0, 0, 0, 0, 0, 0, 0, 0, 0, 0, 0, 0, 0, 0, 1, 1, 1, 1, 1, 1, 1, 1, 1, 1])
me_cube.polygons.foreach_set('material_index', [3, 3, 3, 3, 3, 3, 3, 3, 2, 2, 3, 2, 3, 2, 3, 2, 2, 2, 2, 2, 3, 3, 3, 3, 3, 3, 3, 3, 2, 2, 2, 2, 2, 2, 2, 2, 2, 2, 2, 2, 2, 2, 2, 2, 2, 2, 2, 2, 2, 2, 2, 2, 2, 2, 2, 2, 2, 2, 2, 2, 2, 2, 2, 2, 2, 2, 2, 2, 2, 2, 2, 2, 2, 2, 2, 2, 2, 2, 2, 2, 2, 2, 2, 2, 2, 2, 2, 2, 2, 2, 2, 2, 3, 3, 2, 2, 2, 2, 2, 2, 2, 2, 3, 3, 2, 2, 2, 2, 2, 2, 2, 2, 2, 2, 2, 2, 2, 2, 2, 2, 2, 2, 2, 2, 2, 2, 2, 2, 2, 2, 2, 2, 2, 2, 2, 2, 2, 2, 2, 2, 2, 2, 2, 2, 2, 2, 2, 2, 2, 2, 2, 2, 2, 2, 2, 2, 2, 2, 2, 2, 2, 2, 2, 2, 2, 2, 2, 2, 2, 3, 3, 3, 3, 3, 3, 3, 3, 2, 2, 3, 2, 3, 2, 3, 2, 2, 2, 2, 2, 3, 3, 3, 3, 3, 3, 3, 3, 2, 2, 2, 2, 2, 2, 2, 2, 2, 2, 2, 2, 2, 2, 2, 2, 2, 2, 2, 2, 2, 2, 2, 2, 2, 2, 2, 2, 2, 2, 2, 2, 2, 2, 2, 2, 2, 2, 2, 2, 2, 2, 2, 2, 2, 2, 2, 2, 2, 2, 2, 2, 2, 2, 2, 2, 2, 2, 2, 2, 2, 2, 2, 2, 3, 3, 2, 2, 2, 2, 2, 2, 2, 2, 3, 3, 2, 2, 2, 2, 2, 2, 2, 2, 2, 2, 2, 2, 2, 2, 2, 2, 2, 2, 2, 2, 2, 2, 2, 2, 2, 2, 2, 2, 2, 2, 2, 2, 2, 2, 2, 2, 2, 2, 2, 2, 2, 2, 2, 2, 2, 2, 2, 2, 2, 2, 2, 2, 2, 2, 2, 2, 2, 2, 2, 2, 2, 2, 2, 2, 2, 3, 3, 3, 3, 3, 3, 3, 3, 3, 3, 3, 3, 3, 3, 3, 3, 3, 3, 3, 3, 3, 3, 3, 3, 3, 3, 3, 3, 3, 3, 3, 3, 2, 2, 2, 2, 2, 2, 2, 2, 2, 2, 2, 2, 2, 2])
me_cube.materials.append(mat_material)
me_cube.materials.append(mat_material_001)
me_cube.materials.append(mat_bronze)
me_cube.materials.append(mat_ironmaterial)
me_cube.use_remesh_preserve_volume = False
me_cube.use_remesh_preserve_attributes = False
me_cube.use_mirror_vertex_groups = False
me_cube.update()

# ---- objects
ob_lockring = bpy.data.objects.new('LOCKRing', me_cylinder)
ob_lockbase = bpy.data.objects.new('LOCKBase', me_cube)
ob_lamp = bpy.data.objects.new('Lamp', light_lamp)
ob_camera = bpy.data.objects.new('Camera', cam_camera)

# ---- transforms, parenting, visibility, modifiers, constraints
ob_lockring.location = (-2.543, -0.4657, 3.727)
ob_lockring.scale = (1.0, 1.0, 1.0)
ob_lockring.lineart.crease_threshold = 0.0
ob_lockbase.location = (0.003558, -0.1499, -0.2804)
ob_lockbase.lock_rotations_4d = False
ob_lockbase.empty_display_type = 'ARROWS'
ob_lockbase.lineart.crease_threshold = 0.0
_vg = ob_lockbase.vertex_groups.new(name='Plates')
ob_lamp.location = (4.076, 1.005, 5.904)
ob_lamp.rotation_euler = (0.6503, 0.05522, 1.866)
ob_lamp.lock_rotations_4d = False
ob_lamp.empty_display_type = 'ARROWS'
ob_lamp.color = (0.0, 0.0, 0.0, 0.0)
ob_lamp.hide_viewport = True
ob_lamp.lineart.crease_threshold = 0.0
ob_camera.location = (5.835, -14.71, 8.446)
ob_camera.rotation_euler = (1.105, -0.1237, 0.4326)
ob_camera.scale = (1.877, 1.877, 1.877)
ob_camera.lock_rotations_4d = False
ob_camera.empty_display_type = 'ARROWS'
ob_camera.color = (0.0, 0.0, 0.0, 0.0)
ob_camera.hide_viewport = True
ob_camera.display_type = 'WIRE'
ob_camera.lineart.crease_threshold = 0.0

# ---- collection membership
col_collection_1.objects.link(ob_lockring)
col_collection_1.objects.link(ob_lockbase)
col_collection_1.objects.link(ob_lamp)
col_collection_1.objects.link(ob_camera)

# ---- scene / render settings (as saved in the file)
scene.camera = ob_camera
scene.frame_start = 1; scene.frame_end = 250; scene.frame_set(1)
scene.render.engine = 'BLENDER_EEVEE_NEXT'
scene.render.resolution_percentage = 50
scene.render.dither_intensity = 0.0
scene.cycles.use_denoising = False
scene.cycles.samples = 128
scene.cycles.sampling_pattern = 'TABULATED_SOBOL'
scene.cycles.use_adaptive_sampling = False
scene.cycles.use_light_tree = False
scene.cycles.blur_glossy = 0.0
scene.cycles.sample_clamp_indirect = 0.0
scene.view_settings.view_transform = 'Standard'
scene.unit_settings.scale_length = 0.01
bpy.context.view_layer.update()
